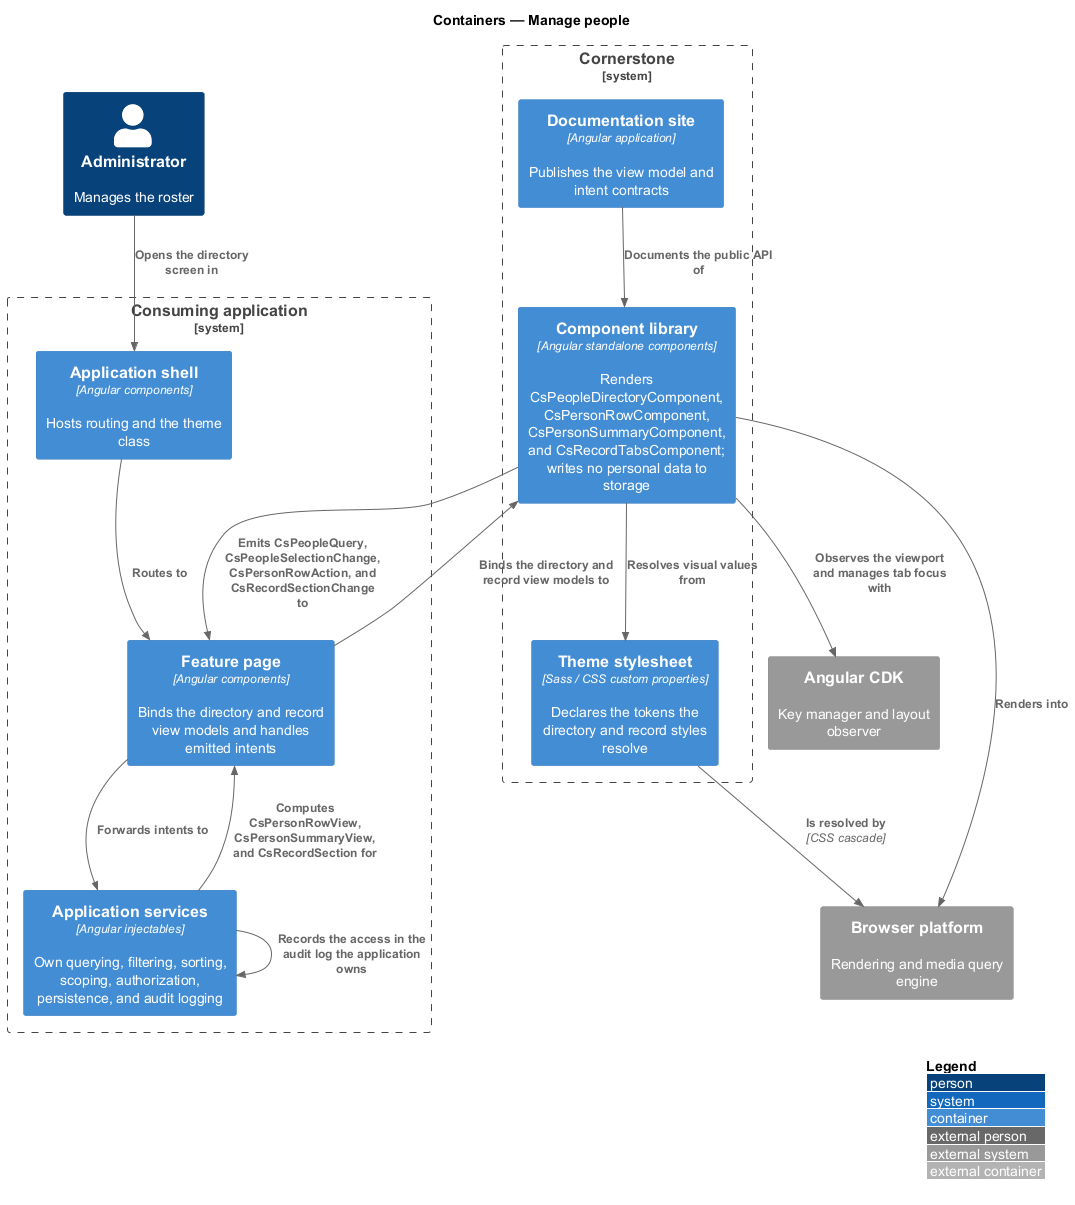

The diagram above was rendered by PlantUML. Its source (embedded in the PNG):
@startuml
!include <C4/C4_Container>
LAYOUT_WITH_LEGEND()
title Containers — Manage people

Person(admin, "Administrator", "Manages the roster")

System_Boundary(cornerstone, "Cornerstone") {
  Container(lib, "Component library", "Angular standalone components", "Renders CsPeopleDirectoryComponent, CsPersonRowComponent, CsPersonSummaryComponent, and CsRecordTabsComponent; writes no personal data to storage")
  Container(theme, "Theme stylesheet", "Sass / CSS custom properties", "Declares the tokens the directory and record styles resolve")
  Container(docs, "Documentation site", "Angular application", "Publishes the view model and intent contracts")
}

System_Boundary(app, "Consuming application") {
  Container(shell, "Application shell", "Angular components", "Hosts routing and the theme class")
  Container(page, "Feature page", "Angular components", "Binds the directory and record view models and handles emitted intents")
  Container(services, "Application services", "Angular injectables", "Own querying, filtering, sorting, scoping, authorization, persistence, and audit logging")
}

System_Ext(cdk, "Angular CDK", "Key manager and layout observer")
System_Ext(browser, "Browser platform", "Rendering and media query engine")

Rel(admin, shell, "Opens the directory screen in")
Rel(shell, page, "Routes to")
Rel(services, page, "Computes CsPersonRowView, CsPersonSummaryView, and CsRecordSection for")
Rel(page, lib, "Binds the directory and record view models to")
Rel(lib, page, "Emits CsPeopleQuery, CsPeopleSelectionChange, CsPersonRowAction, and CsRecordSectionChange to")
Rel(page, services, "Forwards intents to")
Rel(services, services, "Records the access in the audit log the application owns")
Rel(lib, theme, "Resolves visual values from")
Rel(lib, cdk, "Observes the viewport and manages tab focus with")
Rel(lib, browser, "Renders into")
Rel(theme, browser, "Is resolved by", "CSS cascade")
Rel(docs, lib, "Documents the public API of")
@enduml